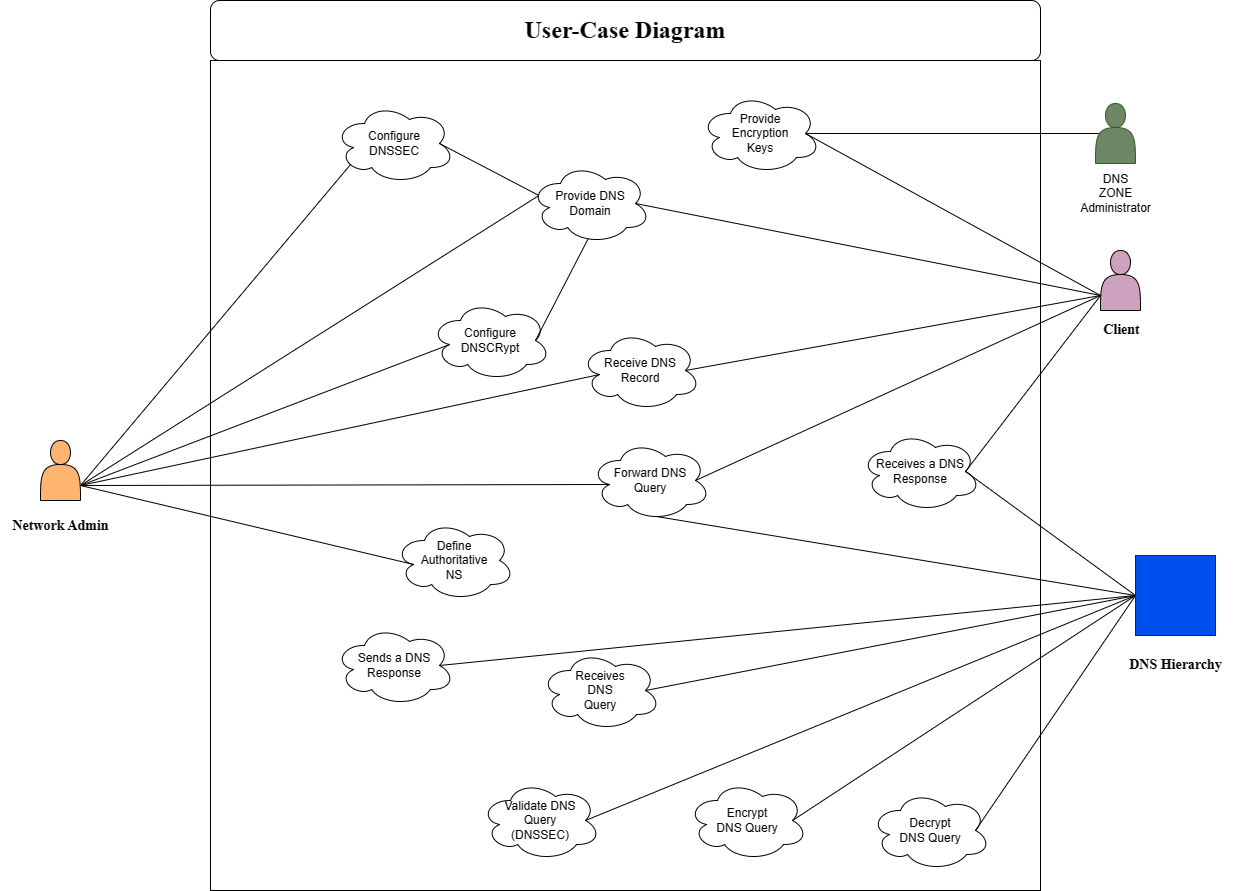

The diagram above was exported from draw.io. Its source (the exported page's mxGraphModel, read from the mxfile embedded in the PNG):
<mxGraphModel dx="1574" dy="876" grid="1" gridSize="10" guides="1" tooltips="1" connect="1" arrows="1" fold="1" page="1" pageScale="1" pageWidth="827" pageHeight="1169" math="0" shadow="0">
  <root>
    <mxCell id="0" />
    <mxCell id="1" parent="0" />
    <mxCell id="pKqdINHZvkf9RElV0NkD-1" value="" style="whiteSpace=wrap;html=1;aspect=fixed;fillColor=none;" parent="1" vertex="1">
      <mxGeometry x="230" y="120" width="830" height="830" as="geometry" />
    </mxCell>
    <mxCell id="pKqdINHZvkf9RElV0NkD-2" value="Provide DNS&lt;br&gt;Domain" style="ellipse;shape=cloud;whiteSpace=wrap;html=1;" parent="1" vertex="1">
      <mxGeometry x="550" y="223" width="120" height="80" as="geometry" />
    </mxCell>
    <mxCell id="pKqdINHZvkf9RElV0NkD-3" value="Provide &lt;br&gt;Encryption&lt;br&gt;Keys" style="ellipse;shape=cloud;whiteSpace=wrap;html=1;" parent="1" vertex="1">
      <mxGeometry x="720" y="153" width="120" height="80" as="geometry" />
    </mxCell>
    <mxCell id="pKqdINHZvkf9RElV0NkD-4" value="Configure&lt;br&gt;DNSSEC" style="ellipse;shape=cloud;whiteSpace=wrap;html=1;" parent="1" vertex="1">
      <mxGeometry x="354" y="163" width="120" height="80" as="geometry" />
    </mxCell>
    <mxCell id="pKqdINHZvkf9RElV0NkD-5" value="Configure&lt;br&gt;DNSCRypt" style="ellipse;shape=cloud;whiteSpace=wrap;html=1;" parent="1" vertex="1">
      <mxGeometry x="450" y="360" width="120" height="80" as="geometry" />
    </mxCell>
    <mxCell id="pKqdINHZvkf9RElV0NkD-8" value="Define &lt;br&gt;Authoritative&lt;br&gt;NS" style="ellipse;shape=cloud;whiteSpace=wrap;html=1;" parent="1" vertex="1">
      <mxGeometry x="414" y="580" width="120" height="80" as="geometry" />
    </mxCell>
    <mxCell id="pKqdINHZvkf9RElV0NkD-9" value="" style="shape=actor;whiteSpace=wrap;html=1;fillColor=#CDA2BE;" parent="1" vertex="1">
      <mxGeometry x="1120" y="310" width="40" height="60" as="geometry" />
    </mxCell>
    <mxCell id="pKqdINHZvkf9RElV0NkD-10" value="" style="shape=actor;whiteSpace=wrap;html=1;fillColor=#FFB570;" parent="1" vertex="1">
      <mxGeometry x="60" y="500" width="40" height="60" as="geometry" />
    </mxCell>
    <mxCell id="pKqdINHZvkf9RElV0NkD-12" value="Forward DNS&lt;br&gt;Query" style="ellipse;shape=cloud;whiteSpace=wrap;html=1;" parent="1" vertex="1">
      <mxGeometry x="610" y="500" width="120" height="80" as="geometry" />
    </mxCell>
    <mxCell id="pKqdINHZvkf9RElV0NkD-13" value="Network Admin" style="text;html=1;align=center;verticalAlign=middle;resizable=0;points=[];autosize=1;strokeColor=none;fillColor=none;fontFamily=Times New Roman;fontStyle=1;fontSize=14;" parent="1" vertex="1">
      <mxGeometry x="20" y="571" width="120" height="30" as="geometry" />
    </mxCell>
    <mxCell id="pKqdINHZvkf9RElV0NkD-14" value="Client" style="text;html=1;align=center;verticalAlign=middle;resizable=0;points=[];autosize=1;strokeColor=none;fillColor=none;fontFamily=Times New Roman;fontStyle=1;fontSize=14;" parent="1" vertex="1">
      <mxGeometry x="1111" y="375" width="60" height="30" as="geometry" />
    </mxCell>
    <mxCell id="pKqdINHZvkf9RElV0NkD-16" value="" style="endArrow=none;html=1;rounded=0;entryX=0;entryY=0.75;entryDx=0;entryDy=0;exitX=0.875;exitY=0.5;exitDx=0;exitDy=0;exitPerimeter=0;" parent="1" source="pKqdINHZvkf9RElV0NkD-3" target="pKqdINHZvkf9RElV0NkD-9" edge="1">
      <mxGeometry width="50" height="50" relative="1" as="geometry">
        <mxPoint x="620" y="450" as="sourcePoint" />
        <mxPoint x="670" y="400" as="targetPoint" />
      </mxGeometry>
    </mxCell>
    <mxCell id="pKqdINHZvkf9RElV0NkD-17" value="" style="endArrow=none;html=1;rounded=0;entryX=0;entryY=0.75;entryDx=0;entryDy=0;exitX=0.875;exitY=0.5;exitDx=0;exitDy=0;exitPerimeter=0;" parent="1" source="pKqdINHZvkf9RElV0NkD-2" target="pKqdINHZvkf9RElV0NkD-9" edge="1">
      <mxGeometry width="50" height="50" relative="1" as="geometry">
        <mxPoint x="620" y="450" as="sourcePoint" />
        <mxPoint x="670" y="400" as="targetPoint" />
      </mxGeometry>
    </mxCell>
    <mxCell id="pKqdINHZvkf9RElV0NkD-18" value="" style="endArrow=none;html=1;rounded=0;exitX=1;exitY=0.75;exitDx=0;exitDy=0;entryX=0.07;entryY=0.4;entryDx=0;entryDy=0;entryPerimeter=0;" parent="1" source="pKqdINHZvkf9RElV0NkD-10" target="pKqdINHZvkf9RElV0NkD-2" edge="1">
      <mxGeometry width="50" height="50" relative="1" as="geometry">
        <mxPoint x="620" y="554" as="sourcePoint" />
        <mxPoint x="571.8800000000001" y="391.32000000000016" as="targetPoint" />
      </mxGeometry>
    </mxCell>
    <mxCell id="pKqdINHZvkf9RElV0NkD-19" value="" style="endArrow=none;html=1;rounded=0;exitX=1;exitY=0.75;exitDx=0;exitDy=0;entryX=0.13;entryY=0.77;entryDx=0;entryDy=0;entryPerimeter=0;" parent="1" source="pKqdINHZvkf9RElV0NkD-10" target="pKqdINHZvkf9RElV0NkD-4" edge="1">
      <mxGeometry width="50" height="50" relative="1" as="geometry">
        <mxPoint x="620" y="554" as="sourcePoint" />
        <mxPoint x="670" y="504" as="targetPoint" />
      </mxGeometry>
    </mxCell>
    <mxCell id="pKqdINHZvkf9RElV0NkD-20" value="" style="endArrow=none;html=1;rounded=0;entryX=0.9;entryY=0.5;entryDx=0;entryDy=0;exitX=0.875;exitY=0.5;exitDx=0;exitDy=0;exitPerimeter=0;entryPerimeter=0;" parent="1" source="pKqdINHZvkf9RElV0NkD-3" target="pKqdINHZvkf9RElV0NkD-35" edge="1">
      <mxGeometry width="50" height="50" relative="1" as="geometry">
        <mxPoint x="620" y="450" as="sourcePoint" />
        <mxPoint x="164.99999999999272" y="690" as="targetPoint" />
      </mxGeometry>
    </mxCell>
    <mxCell id="pKqdINHZvkf9RElV0NkD-21" value="" style="endArrow=none;html=1;rounded=0;exitX=1;exitY=0.75;exitDx=0;exitDy=0;entryX=0.16;entryY=0.55;entryDx=0;entryDy=0;entryPerimeter=0;" parent="1" source="pKqdINHZvkf9RElV0NkD-10" target="pKqdINHZvkf9RElV0NkD-5" edge="1">
      <mxGeometry width="50" height="50" relative="1" as="geometry">
        <mxPoint x="620" y="554" as="sourcePoint" />
        <mxPoint x="670" y="504" as="targetPoint" />
      </mxGeometry>
    </mxCell>
    <mxCell id="pKqdINHZvkf9RElV0NkD-22" value="" style="endArrow=none;html=1;rounded=0;entryX=0;entryY=0.75;entryDx=0;entryDy=0;exitX=0.875;exitY=0.5;exitDx=0;exitDy=0;exitPerimeter=0;" parent="1" source="pKqdINHZvkf9RElV0NkD-12" target="pKqdINHZvkf9RElV0NkD-9" edge="1">
      <mxGeometry width="50" height="50" relative="1" as="geometry">
        <mxPoint x="620" y="450" as="sourcePoint" />
        <mxPoint x="670" y="400" as="targetPoint" />
      </mxGeometry>
    </mxCell>
    <mxCell id="pKqdINHZvkf9RElV0NkD-23" value="" style="endArrow=none;html=1;rounded=0;exitX=1;exitY=0.75;exitDx=0;exitDy=0;entryX=0.16;entryY=0.55;entryDx=0;entryDy=0;entryPerimeter=0;" parent="1" source="pKqdINHZvkf9RElV0NkD-10" target="pKqdINHZvkf9RElV0NkD-12" edge="1">
      <mxGeometry width="50" height="50" relative="1" as="geometry">
        <mxPoint x="620" y="554" as="sourcePoint" />
        <mxPoint x="670" y="504" as="targetPoint" />
      </mxGeometry>
    </mxCell>
    <mxCell id="pKqdINHZvkf9RElV0NkD-30" value="&lt;h1&gt;User-Case Diagram&lt;/h1&gt;" style="rounded=1;whiteSpace=wrap;html=1;fontFamily=Times New Roman;fillColor=none;" parent="1" vertex="1">
      <mxGeometry x="230" y="60" width="830" height="60" as="geometry" />
    </mxCell>
    <mxCell id="pKqdINHZvkf9RElV0NkD-31" value="" style="endArrow=none;html=1;rounded=0;entryX=0.16;entryY=0.55;entryDx=0;entryDy=0;entryPerimeter=0;exitX=1;exitY=0.75;exitDx=0;exitDy=0;" parent="1" source="pKqdINHZvkf9RElV0NkD-10" target="pKqdINHZvkf9RElV0NkD-8" edge="1">
      <mxGeometry width="50" height="50" relative="1" as="geometry">
        <mxPoint x="630" y="624" as="sourcePoint" />
        <mxPoint x="680" y="574" as="targetPoint" />
      </mxGeometry>
    </mxCell>
    <mxCell id="pKqdINHZvkf9RElV0NkD-35" value="" style="shape=actor;whiteSpace=wrap;html=1;fillColor=#6d8764;fontColor=#ffffff;strokeColor=#3A5431;" parent="1" vertex="1">
      <mxGeometry x="1115" y="163" width="40" height="60" as="geometry" />
    </mxCell>
    <mxCell id="pKqdINHZvkf9RElV0NkD-36" value="DNS&lt;br style=&quot;--tw-border-spacing-x: 0; --tw-border-spacing-y: 0; --tw-translate-x: 0; --tw-translate-y: 0; --tw-rotate: 0; --tw-skew-x: 0; --tw-skew-y: 0; --tw-scale-x: 1; --tw-scale-y: 1; --tw-pan-x: ; --tw-pan-y: ; --tw-pinch-zoom: ; --tw-scroll-snap-strictness: proximity; --tw-ordinal: ; --tw-slashed-zero: ; --tw-numeric-figure: ; --tw-numeric-spacing: ; --tw-numeric-fraction: ; --tw-ring-inset: ; --tw-ring-offset-width: 0px; --tw-ring-offset-color: #fff; --tw-ring-color: rgb(59 130 246 / 0.5); --tw-ring-offset-shadow: 0 0 #0000; --tw-ring-shadow: 0 0 #0000; --tw-shadow: 0 0 #0000; --tw-shadow-colored: 0 0 #0000; --tw-blur: ; --tw-brightness: ; --tw-contrast: ; --tw-grayscale: ; --tw-hue-rotate: ; --tw-invert: ; --tw-saturate: ; --tw-sepia: ; --tw-drop-shadow: ; --tw-backdrop-blur: ; --tw-backdrop-brightness: ; --tw-backdrop-contrast: ; --tw-backdrop-grayscale: ; --tw-backdrop-hue-rotate: ; --tw-backdrop-invert: ; --tw-backdrop-opacity: ; --tw-backdrop-saturate: ; --tw-backdrop-sepia: ;&quot;&gt;&lt;span style=&quot;&quot;&gt;ZONE&lt;/span&gt;&lt;br style=&quot;--tw-border-spacing-x: 0; --tw-border-spacing-y: 0; --tw-translate-x: 0; --tw-translate-y: 0; --tw-rotate: 0; --tw-skew-x: 0; --tw-skew-y: 0; --tw-scale-x: 1; --tw-scale-y: 1; --tw-pan-x: ; --tw-pan-y: ; --tw-pinch-zoom: ; --tw-scroll-snap-strictness: proximity; --tw-ordinal: ; --tw-slashed-zero: ; --tw-numeric-figure: ; --tw-numeric-spacing: ; --tw-numeric-fraction: ; --tw-ring-inset: ; --tw-ring-offset-width: 0px; --tw-ring-offset-color: #fff; --tw-ring-color: rgb(59 130 246 / 0.5); --tw-ring-offset-shadow: 0 0 #0000; --tw-ring-shadow: 0 0 #0000; --tw-shadow: 0 0 #0000; --tw-shadow-colored: 0 0 #0000; --tw-blur: ; --tw-brightness: ; --tw-contrast: ; --tw-grayscale: ; --tw-hue-rotate: ; --tw-invert: ; --tw-saturate: ; --tw-sepia: ; --tw-drop-shadow: ; --tw-backdrop-blur: ; --tw-backdrop-brightness: ; --tw-backdrop-contrast: ; --tw-backdrop-grayscale: ; --tw-backdrop-hue-rotate: ; --tw-backdrop-invert: ; --tw-backdrop-opacity: ; --tw-backdrop-saturate: ; --tw-backdrop-sepia: ;&quot;&gt;&lt;span style=&quot;&quot;&gt;Administrator&lt;/span&gt;" style="text;html=1;align=center;verticalAlign=middle;resizable=0;points=[];autosize=1;strokeColor=none;fillColor=none;" parent="1" vertex="1">
      <mxGeometry x="1090" y="223" width="90" height="60" as="geometry" />
    </mxCell>
    <mxCell id="pKqdINHZvkf9RElV0NkD-38" value="DNS Hierarchy" style="text;html=1;align=center;verticalAlign=middle;resizable=0;points=[];autosize=1;strokeColor=none;fillColor=none;fontFamily=Times New Roman;fontStyle=1;fontSize=14;" parent="1" vertex="1">
      <mxGeometry x="1135" y="710" width="120" height="30" as="geometry" />
    </mxCell>
    <mxCell id="pKqdINHZvkf9RElV0NkD-40" value="" style="endArrow=none;html=1;rounded=0;entryX=0;entryY=0.5;entryDx=0;entryDy=0;exitX=0.55;exitY=0.95;exitDx=0;exitDy=0;exitPerimeter=0;" parent="1" source="pKqdINHZvkf9RElV0NkD-12" target="YbWvAPh_k2OMPtJxQsIY-3" edge="1">
      <mxGeometry width="50" height="50" relative="1" as="geometry">
        <mxPoint x="495" y="579.9999999999998" as="sourcePoint" />
        <mxPoint x="1131" y="662" as="targetPoint" />
      </mxGeometry>
    </mxCell>
    <mxCell id="pKqdINHZvkf9RElV0NkD-46" value="Encrypt&lt;br&gt;DNS Query" style="ellipse;shape=cloud;whiteSpace=wrap;html=1;" parent="1" vertex="1">
      <mxGeometry x="707" y="840" width="120" height="80" as="geometry" />
    </mxCell>
    <mxCell id="pKqdINHZvkf9RElV0NkD-47" value="" style="endArrow=none;html=1;rounded=0;entryX=0;entryY=0.5;entryDx=0;entryDy=0;exitX=0.875;exitY=0.5;exitDx=0;exitDy=0;exitPerimeter=0;" parent="1" source="pKqdINHZvkf9RElV0NkD-46" target="YbWvAPh_k2OMPtJxQsIY-3" edge="1">
      <mxGeometry width="50" height="50" relative="1" as="geometry">
        <mxPoint x="960" y="760" as="sourcePoint" />
        <mxPoint x="1131" y="662" as="targetPoint" />
      </mxGeometry>
    </mxCell>
    <mxCell id="pKqdINHZvkf9RElV0NkD-48" value="Decrypt&lt;br&gt;DNS Query" style="ellipse;shape=cloud;whiteSpace=wrap;html=1;" parent="1" vertex="1">
      <mxGeometry x="890" y="850" width="120" height="80" as="geometry" />
    </mxCell>
    <mxCell id="pKqdINHZvkf9RElV0NkD-50" value="" style="endArrow=none;html=1;rounded=0;entryX=0;entryY=0.5;entryDx=0;entryDy=0;exitX=0.875;exitY=0.5;exitDx=0;exitDy=0;exitPerimeter=0;" parent="1" source="pKqdINHZvkf9RElV0NkD-48" target="YbWvAPh_k2OMPtJxQsIY-3" edge="1">
      <mxGeometry width="50" height="50" relative="1" as="geometry">
        <mxPoint x="550" y="630" as="sourcePoint" />
        <mxPoint x="1131" y="662" as="targetPoint" />
      </mxGeometry>
    </mxCell>
    <mxCell id="pKqdINHZvkf9RElV0NkD-51" value="Validate DNS&lt;br&gt;Query &lt;br&gt;(DNSSEC)" style="ellipse;shape=cloud;whiteSpace=wrap;html=1;" parent="1" vertex="1">
      <mxGeometry x="500" y="840" width="120" height="80" as="geometry" />
    </mxCell>
    <mxCell id="pKqdINHZvkf9RElV0NkD-52" value="" style="endArrow=none;html=1;rounded=0;entryX=0;entryY=0.5;entryDx=0;entryDy=0;exitX=0.875;exitY=0.5;exitDx=0;exitDy=0;exitPerimeter=0;" parent="1" source="pKqdINHZvkf9RElV0NkD-51" target="YbWvAPh_k2OMPtJxQsIY-3" edge="1">
      <mxGeometry width="50" height="50" relative="1" as="geometry">
        <mxPoint x="550" y="530" as="sourcePoint" />
        <mxPoint x="1131" y="662" as="targetPoint" />
      </mxGeometry>
    </mxCell>
    <mxCell id="pKqdINHZvkf9RElV0NkD-53" value="Receive DNS&lt;br&gt;Record" style="ellipse;shape=cloud;whiteSpace=wrap;html=1;" parent="1" vertex="1">
      <mxGeometry x="600" y="390" width="120" height="80" as="geometry" />
    </mxCell>
    <mxCell id="pKqdINHZvkf9RElV0NkD-54" value="" style="endArrow=none;html=1;rounded=0;entryX=0;entryY=0.75;entryDx=0;entryDy=0;exitX=0.875;exitY=0.5;exitDx=0;exitDy=0;exitPerimeter=0;" parent="1" source="pKqdINHZvkf9RElV0NkD-53" target="pKqdINHZvkf9RElV0NkD-9" edge="1">
      <mxGeometry width="50" height="50" relative="1" as="geometry">
        <mxPoint x="550" y="530" as="sourcePoint" />
        <mxPoint x="600" y="480" as="targetPoint" />
      </mxGeometry>
    </mxCell>
    <mxCell id="pKqdINHZvkf9RElV0NkD-55" value="" style="endArrow=none;html=1;rounded=0;entryX=0.16;entryY=0.55;entryDx=0;entryDy=0;entryPerimeter=0;exitX=1;exitY=0.75;exitDx=0;exitDy=0;" parent="1" source="pKqdINHZvkf9RElV0NkD-10" target="pKqdINHZvkf9RElV0NkD-53" edge="1">
      <mxGeometry width="50" height="50" relative="1" as="geometry">
        <mxPoint x="550" y="634" as="sourcePoint" />
        <mxPoint x="600" y="584" as="targetPoint" />
      </mxGeometry>
    </mxCell>
    <mxCell id="pKqdINHZvkf9RElV0NkD-59" value="&lt;div style=&quot;text-align: center;&quot;&gt;&lt;br&gt;&lt;/div&gt;" style="text;whiteSpace=wrap;html=1;" parent="1" vertex="1">
      <mxGeometry x="120" y="805" width="40" height="35" as="geometry" />
    </mxCell>
    <mxCell id="pKqdINHZvkf9RElV0NkD-64" value="" style="endArrow=none;html=1;rounded=0;exitX=0.875;exitY=0.5;exitDx=0;exitDy=0;exitPerimeter=0;entryX=0.479;entryY=0.945;entryDx=0;entryDy=0;entryPerimeter=0;" parent="1" source="pKqdINHZvkf9RElV0NkD-5" target="pKqdINHZvkf9RElV0NkD-2" edge="1">
      <mxGeometry width="50" height="50" relative="1" as="geometry">
        <mxPoint x="550" y="520" as="sourcePoint" />
        <mxPoint x="570" y="430" as="targetPoint" />
      </mxGeometry>
    </mxCell>
    <mxCell id="pKqdINHZvkf9RElV0NkD-71" value="Receives a DNS Response" style="ellipse;shape=cloud;whiteSpace=wrap;html=1;" parent="1" vertex="1">
      <mxGeometry x="880" y="491" width="120" height="80" as="geometry" />
    </mxCell>
    <mxCell id="pKqdINHZvkf9RElV0NkD-72" value="" style="endArrow=none;html=1;rounded=0;exitX=0.875;exitY=0.5;exitDx=0;exitDy=0;exitPerimeter=0;entryX=0;entryY=0.5;entryDx=0;entryDy=0;" parent="1" source="pKqdINHZvkf9RElV0NkD-71" target="YbWvAPh_k2OMPtJxQsIY-3" edge="1">
      <mxGeometry width="50" height="50" relative="1" as="geometry">
        <mxPoint x="400" y="550" as="sourcePoint" />
        <mxPoint x="1131" y="662" as="targetPoint" />
      </mxGeometry>
    </mxCell>
    <mxCell id="pKqdINHZvkf9RElV0NkD-76" value="" style="endArrow=none;html=1;rounded=0;entryX=0;entryY=0.75;entryDx=0;entryDy=0;exitX=0.875;exitY=0.5;exitDx=0;exitDy=0;exitPerimeter=0;" parent="1" source="pKqdINHZvkf9RElV0NkD-71" target="pKqdINHZvkf9RElV0NkD-9" edge="1">
      <mxGeometry width="50" height="50" relative="1" as="geometry">
        <mxPoint x="570" y="550" as="sourcePoint" />
        <mxPoint x="620" y="500" as="targetPoint" />
      </mxGeometry>
    </mxCell>
    <mxCell id="pKqdINHZvkf9RElV0NkD-77" value="Receives &lt;br&gt;DNS&lt;br&gt;Query" style="ellipse;shape=cloud;whiteSpace=wrap;html=1;" parent="1" vertex="1">
      <mxGeometry x="560" y="710" width="120" height="80" as="geometry" />
    </mxCell>
    <mxCell id="pKqdINHZvkf9RElV0NkD-80" value="" style="endArrow=none;html=1;rounded=0;exitX=0.875;exitY=0.5;exitDx=0;exitDy=0;exitPerimeter=0;entryX=0;entryY=0.5;entryDx=0;entryDy=0;" parent="1" source="pKqdINHZvkf9RElV0NkD-77" target="YbWvAPh_k2OMPtJxQsIY-3" edge="1">
      <mxGeometry width="50" height="50" relative="1" as="geometry">
        <mxPoint x="570" y="550" as="sourcePoint" />
        <mxPoint x="1131" y="662" as="targetPoint" />
      </mxGeometry>
    </mxCell>
    <mxCell id="pKqdINHZvkf9RElV0NkD-81" value="Sends a DNS Response" style="ellipse;shape=cloud;whiteSpace=wrap;html=1;" parent="1" vertex="1">
      <mxGeometry x="354" y="685" width="120" height="80" as="geometry" />
    </mxCell>
    <mxCell id="pKqdINHZvkf9RElV0NkD-82" value="" style="endArrow=none;html=1;rounded=0;exitX=0;exitY=0.5;exitDx=0;exitDy=0;entryX=0.875;entryY=0.5;entryDx=0;entryDy=0;entryPerimeter=0;" parent="1" source="YbWvAPh_k2OMPtJxQsIY-3" target="pKqdINHZvkf9RElV0NkD-81" edge="1">
      <mxGeometry width="50" height="50" relative="1" as="geometry">
        <mxPoint x="570" y="540" as="sourcePoint" />
        <mxPoint x="620" y="490" as="targetPoint" />
      </mxGeometry>
    </mxCell>
    <mxCell id="GTZ0UwtPcs5d2aLhFm9R-1" value="" style="endArrow=none;html=1;rounded=0;exitX=0.07;exitY=0.4;exitDx=0;exitDy=0;exitPerimeter=0;entryX=0.875;entryY=0.5;entryDx=0;entryDy=0;entryPerimeter=0;" parent="1" source="pKqdINHZvkf9RElV0NkD-2" target="pKqdINHZvkf9RElV0NkD-4" edge="1">
      <mxGeometry width="50" height="50" relative="1" as="geometry">
        <mxPoint x="620" y="530" as="sourcePoint" />
        <mxPoint x="670" y="480" as="targetPoint" />
      </mxGeometry>
    </mxCell>
    <mxCell id="YbWvAPh_k2OMPtJxQsIY-3" value="" style="whiteSpace=wrap;html=1;aspect=fixed;fillColor=#0050ef;fontColor=#ffffff;strokeColor=#001DBC;" vertex="1" parent="1">
      <mxGeometry x="1155" y="615" width="80" height="80" as="geometry" />
    </mxCell>
  </root>
</mxGraphModel>